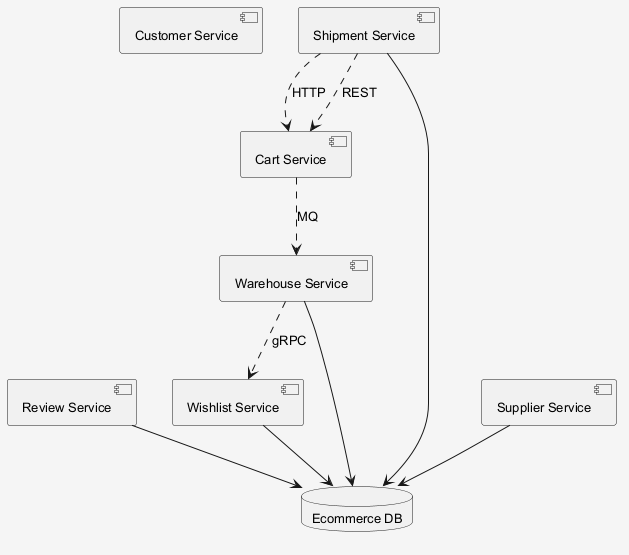

The diagram above was rendered by PlantUML. Its source (embedded in the PNG):
@startuml
skinparam shadowing false
skinparam backgroundColor #F5F5F5
skinparam defaultFontSize 13
component "Customer Service" as C_CustomerService
component "Wishlist Service" as C_WishlistService
component "Review Service" as C_ReviewService
component "Warehouse Service" as C_WarehouseService
component "Cart Service" as C_CartService
component "Supplier Service" as C_SupplierService
component "Shipment Service" as C_ShipmentService
database "Ecommerce DB" as DB_ecommerce
C_WishlistService --> DB_ecommerce
C_ReviewService --> DB_ecommerce
C_WarehouseService --> DB_ecommerce
C_SupplierService --> DB_ecommerce
C_ShipmentService --> DB_ecommerce
C_ShipmentService ..> C_CartService : HTTP
C_WarehouseService ..> C_WishlistService : gRPC
C_ShipmentService ..> C_CartService : REST
C_CartService ..> C_WarehouseService : MQ
@enduml